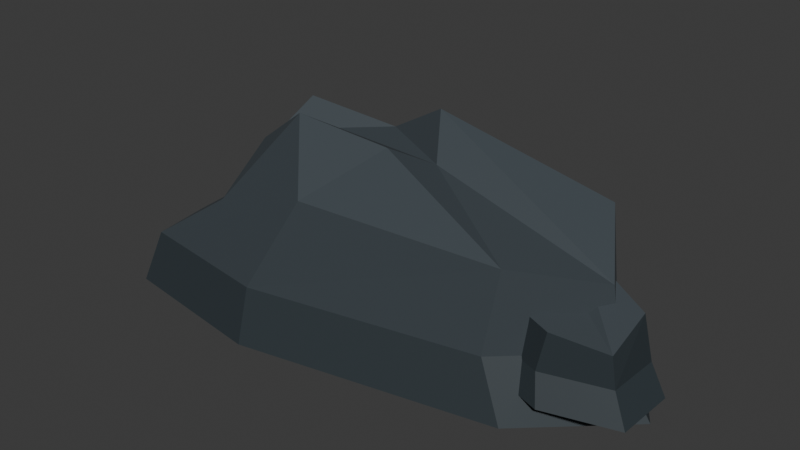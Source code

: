 # Source: reef_ridge.blend  (saved by Blender 4.5.87; exported with 4.5.12 LTS)
import bpy
from mathutils import Matrix  # noqa: F401  (used for matrix-valued properties, if any)

bpy.ops.wm.read_factory_settings(use_empty=True)
scene = bpy.context.scene
scene.name = 'Scene'

# ---- collections
col_collection = bpy.data.collections.new('Collection'); scene.collection.children.link(col_collection)

# ---- materials (node trees are filled in below, after node groups)
mat_coast_blue_grey_bedrock = bpy.data.materials.new('Coast blue grey bedrock')
mat_coast_blue_grey_bedrock.diffuse_color = (0.043, 0.056, 0.066, 1.0)
mat_coast_exposed_fracture = bpy.data.materials.new('Coast exposed fracture')
mat_coast_exposed_fracture.diffuse_color = (0.07, 0.077, 0.08, 1.0)
mat_coast_tidal_dark_stone = bpy.data.materials.new('Coast tidal dark stone')
mat_coast_tidal_dark_stone.diffuse_color = (0.028, 0.039, 0.046, 1.0)

# ---- material node trees
mat_coast_blue_grey_bedrock.use_nodes = True; mat_coast_blue_grey_bedrock.node_tree.nodes.clear()
_N = mat_coast_blue_grey_bedrock.node_tree.nodes; _L = mat_coast_blue_grey_bedrock.node_tree.links
n0 = _N.new('ShaderNodeBsdfPrincipled'); n0.name = 'Principled BSDF'; n0.location = (-200, 100)
n0.inputs[0].default_value = (0.043, 0.056, 0.066, 1.0)
n0.inputs[2].default_value = 0.8
n1 = _N.new('ShaderNodeOutputMaterial'); n1.name = 'Material Output'; n1.location = (200, 100)
_L.new(n0.outputs[0], n1.inputs[0])
n1.is_active_output = True
mat_coast_exposed_fracture.use_nodes = True; mat_coast_exposed_fracture.node_tree.nodes.clear()
_N = mat_coast_exposed_fracture.node_tree.nodes; _L = mat_coast_exposed_fracture.node_tree.links
n0 = _N.new('ShaderNodeBsdfPrincipled'); n0.name = 'Principled BSDF'; n0.location = (-200, 100)
n0.inputs[0].default_value = (0.07, 0.077, 0.08, 1.0)
n0.inputs[2].default_value = 0.8
n1 = _N.new('ShaderNodeOutputMaterial'); n1.name = 'Material Output'; n1.location = (200, 100)
_L.new(n0.outputs[0], n1.inputs[0])
n1.is_active_output = True
mat_coast_tidal_dark_stone.use_nodes = True; mat_coast_tidal_dark_stone.node_tree.nodes.clear()
_N = mat_coast_tidal_dark_stone.node_tree.nodes; _L = mat_coast_tidal_dark_stone.node_tree.links
n0 = _N.new('ShaderNodeBsdfPrincipled'); n0.name = 'Principled BSDF'; n0.location = (-200, 100)
n0.inputs[0].default_value = (0.028, 0.039, 0.046, 1.0)
n0.inputs[2].default_value = 0.62
n1 = _N.new('ShaderNodeOutputMaterial'); n1.name = 'Material Output'; n1.location = (200, 100)
_L.new(n0.outputs[0], n1.inputs[0])
n1.is_active_output = True

# ---- world
world_world = bpy.data.worlds.new('World'); scene.world = world_world
world_world.use_nodes = True; world_world.node_tree.nodes.clear()
_N = world_world.node_tree.nodes; _L = world_world.node_tree.links
n0 = _N.new('ShaderNodeOutputWorld'); n0.name = 'World Output'; n0.location = (200, 100)
n1 = _N.new('ShaderNodeBackground'); n1.name = 'Background'; n1.location = (-200, 100)
n1.inputs[0].default_value = (0.05088, 0.05088, 0.05088, 1.0)
_L.new(n1.outputs[0], n0.inputs[0])
n0.is_active_output = True
world_world.color = (0.05088, 0.05088, 0.05088)
world_world.sun_shadow_jitter_overblur = 0.0

# ---- meshes
me_reef_ridge_main_fracture = bpy.data.meshes.new('reef_ridge main fracture')
me_reef_ridge_main_fracture.from_pydata([(-21.4, -8.331, -5.2), (-7.504, -10.31, -5.2), (14.49, -5.965, -5.2), (22.45, 1.354, -5.2), (18.0, 8.327, -5.2), (2.923, 10.64, -5.2), (-17.67, 4.466, -5.2), (-22.3, -2.351, -5.2), (-19.71, -7.439, -0.4), (-7.306, -9.205, -0.4), (12.33, -5.327, -0.4), (19.44, 1.208, -0.4), (15.46, 7.434, -0.4), (2.003, 9.496, -0.4), (-16.38, 3.987, -0.4), (-20.52, -2.1, -0.4), (-12.81, -6.259, 4.4), (-2.762, -7.69, 7.88), (13.15, -4.548, 6.56), (18.9, 0.7449, 5.12), (15.68, 5.788, 8.48), (4.779, 7.458, 5.48), (-10.11, 2.996, 7.04), (-13.46, -1.934, 4.4), (-11.57, -2.386, 8.84), (-6.86, -3.057, 12.32), (0.6034, -1.584, 11.0), (3.303, 0.8996, 9.56), (1.792, 3.265, 12.92), (-3.322, 4.049, 9.92), (-10.31, 1.956, 11.48), (-11.88, -0.3573, 8.84)], [], [(7, 6, 5, 4, 3, 2, 1, 0), (0, 1, 9, 8), (1, 2, 10, 9), (2, 3, 11, 10), (3, 4, 12, 11), (4, 5, 13, 12), (5, 6, 14, 13), (6, 7, 15, 14), (7, 0, 8, 15), (8, 9, 17, 16), (9, 10, 18, 17), (10, 11, 19, 18), (11, 12, 20, 19), (12, 13, 21, 20), (13, 14, 22, 21), (14, 15, 23, 22), (15, 8, 16, 23), (16, 17, 25, 24), (17, 18, 26, 25), (18, 19, 27, 26), (19, 20, 28, 27), (20, 21, 29, 28), (21, 22, 30, 29), (22, 23, 31, 30), (23, 16, 24, 31), (24, 25, 26, 27, 28, 29, 30, 31)])
me_reef_ridge_main_fracture.polygons.foreach_set('material_index', [2, 2, 2, 2, 2, 2, 2, 2, 2, 0, 0, 0, 0, 0, 0, 0, 0, 0, 0, 0, 0, 0, 0, 1, 1, 0])
me_reef_ridge_main_fracture.materials.append(mat_coast_blue_grey_bedrock)
me_reef_ridge_main_fracture.materials.append(mat_coast_exposed_fracture)
me_reef_ridge_main_fracture.materials.append(mat_coast_tidal_dark_stone)
me_reef_ridge_main_fracture.update()
me_reef_ridge_secondary_ledge = bpy.data.meshes.new('reef_ridge secondary ledge')
me_reef_ridge_secondary_ledge.from_pydata([(-0.6232, 4.48, -3.016), (5.165, -0.8123, -3.016), (16.77, -5.006, -3.016), (22.84, -3.305, -3.016), (23.05, 1.941, -3.016), (16.82, 7.775, -3.016), (5.275, 10.52, -3.016), (0.9077, 8.101, -3.016), (0.4481, 4.472, -0.712), (5.616, -0.2536, -0.712), (15.98, -3.998, -0.712), (21.39, -2.479, -0.712), (21.58, 2.205, -0.712), (16.02, 7.414, -0.712), (5.715, 9.867, -0.712), (1.815, 7.705, -0.712), (4.028, 3.053, 1.592), (8.214, -0.7742, 3.262), (16.61, -3.807, 2.629), (21.0, -2.577, 1.938), (21.15, 1.217, 3.55), (16.64, 5.436, 2.11), (8.294, 7.423, 2.859), (5.136, 5.672, 1.592), (5.863, 4.85, 3.723), (7.827, 3.054, 5.394), (11.76, 1.631, 4.76), (13.82, 2.209, 4.069), (13.89, 3.989, 5.682), (11.78, 5.968, 4.242), (7.864, 6.9, 4.99), (6.382, 6.079, 3.723)], [], [(7, 6, 5, 4, 3, 2, 1, 0), (0, 1, 9, 8), (1, 2, 10, 9), (2, 3, 11, 10), (3, 4, 12, 11), (4, 5, 13, 12), (5, 6, 14, 13), (6, 7, 15, 14), (7, 0, 8, 15), (8, 9, 17, 16), (9, 10, 18, 17), (10, 11, 19, 18), (11, 12, 20, 19), (12, 13, 21, 20), (13, 14, 22, 21), (14, 15, 23, 22), (15, 8, 16, 23), (16, 17, 25, 24), (17, 18, 26, 25), (18, 19, 27, 26), (19, 20, 28, 27), (20, 21, 29, 28), (21, 22, 30, 29), (22, 23, 31, 30), (23, 16, 24, 31), (24, 25, 26, 27, 28, 29, 30, 31)])
me_reef_ridge_secondary_ledge.polygons.foreach_set('material_index', [2, 2, 2, 2, 2, 2, 2, 2, 2, 2, 2, 2, 2, 2, 2, 2, 2, 0, 0, 0, 0, 0, 0, 0, 1, 0])
me_reef_ridge_secondary_ledge.materials.append(mat_coast_blue_grey_bedrock)
me_reef_ridge_secondary_ledge.materials.append(mat_coast_exposed_fracture)
me_reef_ridge_secondary_ledge.materials.append(mat_coast_tidal_dark_stone)
me_reef_ridge_secondary_ledge.update()

# ---- objects
ob_reef_ridge_main_fracture = bpy.data.objects.new('reef_ridge main fracture', me_reef_ridge_main_fracture)
ob_reef_ridge_secondary_ledge = bpy.data.objects.new('reef_ridge secondary ledge', me_reef_ridge_secondary_ledge)

# ---- transforms, parenting, visibility, modifiers, constraints
ob_reef_ridge_main_fracture.location = (0.0, 0.0, 0.0)
ob_reef_ridge_secondary_ledge.location = (0.0, 0.0, 0.0)

# ---- collection membership
col_collection.objects.link(ob_reef_ridge_main_fracture)
col_collection.objects.link(ob_reef_ridge_secondary_ledge)

# ---- scene / render settings (as saved in the file)
scene.frame_start = 1; scene.frame_end = 250; scene.frame_set(1)
scene.render.engine = 'BLENDER_EEVEE_NEXT'
bpy.context.view_layer.update()

# ---- added for rendering (the .blend has no active camera and no usable light): camera, sun
cam_auto = bpy.data.cameras.new('AutoCamera')
cam_auto.lens = 50.0
cam_auto.sensor_width = 36.0
cam_auto.clip_end = 1000.0
ob_auto_camera = bpy.data.objects.new('AutoCamera', cam_auto)
scene.collection.objects.link(ob_auto_camera)
ob_auto_camera.location = (49.5378, -58.832, 43.1904)
ob_auto_camera.rotation_euler = (1.09748, -7.21219e-08, 0.694738)
scene.camera = ob_auto_camera
light_auto_sun = bpy.data.lights.new('AutoSun', 'SUN')
light_auto_sun.energy = 3.0
light_auto_sun.angle = 0.0523599
ob_auto_sun = bpy.data.objects.new('AutoSun', light_auto_sun)
scene.collection.objects.link(ob_auto_sun)
ob_auto_sun.rotation_euler = (0.872665, 0.174533, 0.523599)
bpy.context.view_layer.update()
